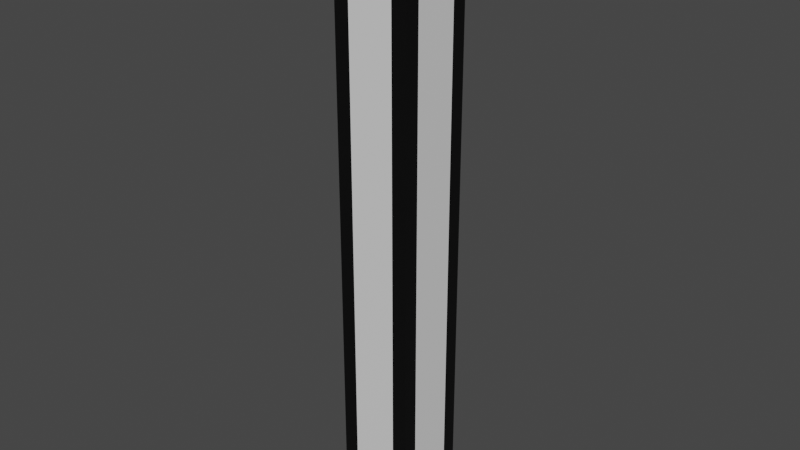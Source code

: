 # Source: thinLaserCanon.blend  (saved by Blender 2.80.75; exported with 4.5.12 LTS)
import bpy
from mathutils import Matrix  # noqa: F401  (used for matrix-valued properties, if any)

bpy.ops.wm.read_factory_settings(use_empty=True)
scene = bpy.context.scene
scene.name = 'Scene'

# ---- collections
col_collection = bpy.data.collections.new('Collection'); scene.collection.children.link(col_collection)

# ---- materials (node trees are filled in below, after node groups)
mat_material = bpy.data.materials.new('Material')
mat_material.use_transparent_shadow = False
mat_material_001 = bpy.data.materials.new('Material.001')
mat_material_001.use_transparent_shadow = False

# ---- material node trees
mat_material.use_nodes = True; mat_material.node_tree.nodes.clear()
_N = mat_material.node_tree.nodes; _L = mat_material.node_tree.links
n0 = _N.new('ShaderNodeOutputMaterial'); n0.name = 'Material Output'; n0.location = (300, 300)
n1 = _N.new('ShaderNodeBsdfPrincipled'); n1.name = 'Principled BSDF'; n1.location = (10, 300)
n1.distribution = 'GGX'
n1.subsurface_method = 'BURLEY'
n1.inputs[3].default_value = 1.45
n1.inputs[27].default_value = (0.0, 0.0, 0.0, 1.0)
n1.inputs[28].default_value = 1.0
_L.new(n1.outputs[0], n0.inputs[0])
n0.is_active_output = True
mat_material_001.use_nodes = True; mat_material_001.node_tree.nodes.clear()
_N = mat_material_001.node_tree.nodes; _L = mat_material_001.node_tree.links
n0 = _N.new('ShaderNodeOutputMaterial'); n0.name = 'Material Output'; n0.location = (300, 300)
n1 = _N.new('ShaderNodeBsdfPrincipled'); n1.name = 'Principled BSDF'; n1.location = (10, 300)
n1.distribution = 'GGX'
n1.subsurface_method = 'BURLEY'
n1.inputs[0].default_value = (0.0, 0.0, 0.0, 1.0)
n1.inputs[3].default_value = 1.45
n1.inputs[27].default_value = (0.0, 0.0, 0.0, 1.0)
n1.inputs[28].default_value = 1.0
_L.new(n1.outputs[0], n0.inputs[0])
n0.is_active_output = True

# ---- world
world_world = bpy.data.worlds.new('World'); scene.world = world_world
world_world.use_nodes = True; world_world.node_tree.nodes.clear()
_N = world_world.node_tree.nodes; _L = world_world.node_tree.links
n0 = _N.new('ShaderNodeOutputWorld'); n0.name = 'World Output'; n0.location = (300, 300)
n1 = _N.new('ShaderNodeBackground'); n1.name = 'Background'; n1.location = (10, 300)
n1.inputs[0].default_value = (0.05088, 0.05088, 0.05088, 1.0)
_L.new(n1.outputs[0], n0.inputs[0])
n0.is_active_output = True
world_world.color = (0.05088, 0.05088, 0.05088)
world_world.use_sun_shadow = False
world_world.sun_shadow_jitter_overblur = 0.0

# ---- meshes
me_cube_001 = bpy.data.meshes.new('Cube.001')
me_cube_001.from_pydata([(0.05, 0.05, -0.1), (0.05, -0.05, -0.1), (-0.05, 0.05, -0.1), (-0.05, -0.05, -0.1), (0.03, 0.03, 0.7), (0.03, -0.03, 0.7), (-0.03, 0.03, 0.7), (-0.03, -0.03, 0.7), (-0.05, 0.03, -0.08), (-0.05, -0.03, -0.08), (-0.05, -0.03, 0.68), (-0.05, 0.03, 0.68), (0.05, 0.03, 0.68), (0.05, -0.03, 0.68), (0.05, -0.03, -0.08), (0.05, 0.03, -0.08), (-0.03, 0.05, -0.08), (-0.03, 0.05, 0.68), (0.03, 0.05, 0.68), (0.03, 0.05, -0.08), (-0.03, -0.05, 0.68), (-0.03, -0.05, -0.08), (0.03, -0.05, -0.08), (0.03, -0.05, 0.68), (-0.05, -0.05, 0.7), (-0.05, 0.05, 0.7), (0.05, 0.05, 0.7), (0.05, -0.05, 0.7)], [], [(0, 1, 3, 2), (8, 9, 10, 11), (6, 7, 5, 4), (12, 13, 14, 15), (16, 17, 18, 19), (20, 21, 22, 23), (2, 3, 9, 8), (3, 24, 10, 9), (24, 25, 11, 10), (25, 2, 8, 11), (26, 27, 13, 12), (27, 1, 14, 13), (1, 0, 15, 14), (0, 26, 12, 15), (2, 25, 17, 16), (25, 26, 18, 17), (26, 0, 19, 18), (0, 2, 16, 19), (24, 3, 21, 20), (3, 1, 22, 21), (1, 27, 23, 22), (27, 24, 20, 23), (7, 6, 25, 24), (6, 4, 26, 25), (5, 7, 24, 27), (4, 5, 27, 26)])
me_cube_001.polygons.foreach_set('material_index', [1, 0, 0, 0, 0, 0, 1, 1, 1, 1, 1, 1, 1, 1, 1, 1, 1, 1, 1, 1, 1, 1, 1, 1, 1, 1])
_uv = me_cube_001.uv_layers.new(name='UVMap')
_uv.uv.foreach_set('vector', [0.375, 0.0, 0.625, 0.0, 0.625, 0.25, 0.375, 0.25, 0.425, 0.2562, 0.575, 0.2562, 0.575, 0.4938, 0.425, 0.4938, 0.425, 0.55, 0.575, 0.55, 0.575, 0.7, 0.425, 0.7, 0.425, 0.7563, 0.575, 0.7562, 0.575, 0.9938, 0.425, 0.9937, 0.1312, 0.55, 0.3687, 0.55, 0.3688, 0.7, 0.1312, 0.7, 0.6312, 0.55, 0.8687, 0.55, 0.8687, 0.7, 0.6312, 0.7, 0.375, 0.25, 0.625, 0.25, 0.575, 0.2562, 0.425, 0.2562, 0.625, 0.25, 0.625, 0.5, 0.575, 0.4938, 0.575, 0.2562, 0.625, 0.5, 0.375, 0.5, 0.425, 0.4938, 0.575, 0.4938, 0.375, 0.5, 0.375, 0.25, 0.425, 0.2562, 0.425, 0.4938, 0.375, 0.75, 0.625, 0.75, 0.575, 0.7562, 0.425, 0.7563, 0.625, 0.75, 0.625, 1.0, 0.575, 0.9938, 0.575, 0.7562, 0.625, 1.0, 0.375, 1.0, 0.425, 0.9937, 0.575, 0.9938, 0.375, 1.0, 0.375, 0.75, 0.425, 0.7563, 0.425, 0.9937, 0.125, 0.5, 0.375, 0.5, 0.3687, 0.55, 0.1312, 0.55, 0.375, 0.5, 0.375, 0.75, 0.3688, 0.7, 0.3687, 0.55, 0.375, 0.75, 0.125, 0.75, 0.1312, 0.7, 0.3688, 0.7, 0.125, 0.75, 0.125, 0.5, 0.1312, 0.55, 0.1312, 0.7, 0.625, 0.5, 0.875, 0.5, 0.8687, 0.55, 0.6312, 0.55, 0.875, 0.5, 0.875, 0.75, 0.8687, 0.7, 0.8687, 0.55, 0.875, 0.75, 0.625, 0.75, 0.6312, 0.7, 0.8687, 0.7, 0.625, 0.75, 0.625, 0.5, 0.6312, 0.55, 0.6312, 0.7, 0.575, 0.55, 0.425, 0.55, 0.375, 0.5, 0.625, 0.5, 0.425, 0.55, 0.425, 0.7, 0.375, 0.75, 0.375, 0.5, 0.575, 0.7, 0.575, 0.55, 0.625, 0.5, 0.625, 0.75, 0.425, 0.7, 0.575, 0.7, 0.625, 0.75, 0.375, 0.75])
me_cube_001.materials.append(mat_material)
me_cube_001.materials.append(mat_material_001)
me_cube_001.use_remesh_preserve_volume = False
me_cube_001.use_remesh_preserve_attributes = False
me_cube_001.use_mirror_vertex_groups = False
me_cube_001.update()

# ---- objects
ob_cube = bpy.data.objects.new('Cube', me_cube_001)

# ---- transforms, parenting, visibility, modifiers, constraints
ob_cube.location = (0.0, 0.0, 0.0)
ob_cube.lineart.crease_threshold = 0.0

# ---- collection membership
col_collection.objects.link(ob_cube)

# ---- scene / render settings (as saved in the file)
scene.frame_start = 1; scene.frame_end = 250; scene.frame_set(1)
scene.render.engine = 'BLENDER_EEVEE_NEXT'
scene.cycles.use_denoising = False
scene.cycles.samples = 128
scene.cycles.sampling_pattern = 'TABULATED_SOBOL'
scene.cycles.use_adaptive_sampling = False
scene.cycles.use_light_tree = False
scene.view_settings.view_transform = 'Filmic'
bpy.context.view_layer.update()

# ---- added for rendering (the .blend has no active camera and no usable light): camera, sun
cam_auto = bpy.data.cameras.new('AutoCamera')
cam_auto.lens = 50.0
cam_auto.sensor_width = 36.0
cam_auto.clip_end = 1000.0
ob_auto_camera = bpy.data.objects.new('AutoCamera', cam_auto)
scene.collection.objects.link(ob_auto_camera)
ob_auto_camera.location = (0.751656, -0.901987, 0.901325)
ob_auto_camera.rotation_euler = (1.09748, -7.21219e-08, 0.694738)
scene.camera = ob_auto_camera
light_auto_sun = bpy.data.lights.new('AutoSun', 'SUN')
light_auto_sun.energy = 3.0
light_auto_sun.angle = 0.0523599
ob_auto_sun = bpy.data.objects.new('AutoSun', light_auto_sun)
scene.collection.objects.link(ob_auto_sun)
ob_auto_sun.rotation_euler = (0.872665, 0.174533, 0.523599)
bpy.context.view_layer.update()
